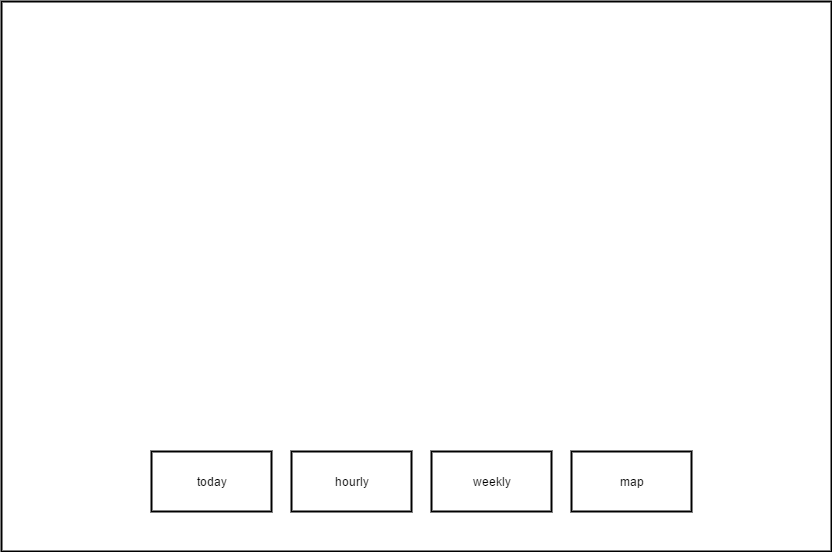

The diagram above was exported from draw.io. Its source (the exported page's mxGraphModel, read from the mxfile embedded in the PNG):
<mxGraphModel dx="1666" dy="758" grid="1" gridSize="10" guides="1" tooltips="1" connect="1" arrows="1" fold="1" page="1" pageScale="1" pageWidth="850" pageHeight="1100" background="#ffffff" math="0" shadow="0">
  <root>
    <mxCell id="0" />
    <mxCell id="1" parent="0" />
    <mxCell id="2" value="" style="whiteSpace=wrap;html=1;strokeColor=#000000;strokeWidth=2;fillColor=#FFFFFF;gradientColor=none;" vertex="1" parent="1">
      <mxGeometry x="10" y="10" width="830" height="550" as="geometry" />
    </mxCell>
    <mxCell id="3" value="today" style="whiteSpace=wrap;html=1;strokeColor=#000000;strokeWidth=2;fillColor=#FFFFFF;gradientColor=none;" vertex="1" parent="1">
      <mxGeometry x="160" y="460" width="120" height="60" as="geometry" />
    </mxCell>
    <mxCell id="4" value="hourly" style="whiteSpace=wrap;html=1;strokeColor=#000000;strokeWidth=2;fillColor=#FFFFFF;gradientColor=none;" vertex="1" parent="1">
      <mxGeometry x="300" y="460" width="120" height="60" as="geometry" />
    </mxCell>
    <mxCell id="5" value="map" style="whiteSpace=wrap;html=1;strokeColor=#000000;strokeWidth=2;fillColor=#FFFFFF;gradientColor=none;" vertex="1" parent="1">
      <mxGeometry x="580" y="460" width="120" height="60" as="geometry" />
    </mxCell>
    <mxCell id="6" value="weekly" style="whiteSpace=wrap;html=1;strokeColor=#000000;strokeWidth=2;fillColor=#FFFFFF;gradientColor=none;" vertex="1" parent="1">
      <mxGeometry x="440" y="460" width="120" height="60" as="geometry" />
    </mxCell>
  </root>
</mxGraphModel>